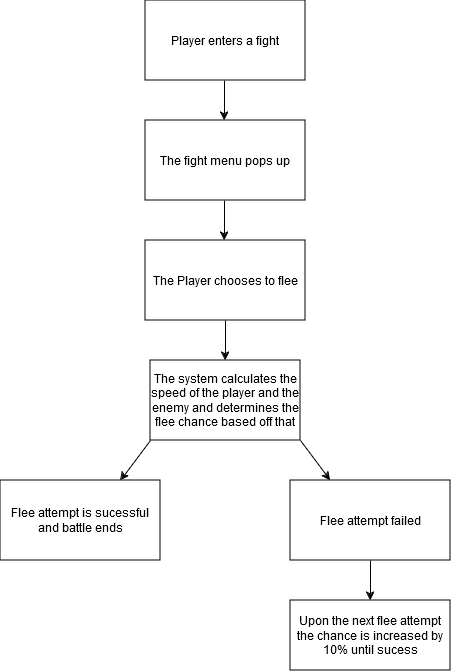

The diagram above was exported from draw.io. Its source (the exported page's mxGraphModel, read from the mxfile embedded in the PNG):
<mxGraphModel dx="1434" dy="782" grid="1" gridSize="10" guides="1" tooltips="1" connect="1" arrows="1" fold="1" page="1" pageScale="1" pageWidth="850" pageHeight="1100" math="0" shadow="0">
  <root>
    <mxCell id="0" />
    <mxCell id="1" parent="0" />
    <mxCell id="9wRAZa3eu1D-8AbTDfj7-1" value="Player enters a fight" style="rounded=0;whiteSpace=wrap;html=1;" parent="1" vertex="1">
      <mxGeometry x="345" width="160" height="80" as="geometry" />
    </mxCell>
    <mxCell id="9wRAZa3eu1D-8AbTDfj7-3" value="The fight menu pops up" style="rounded=0;whiteSpace=wrap;html=1;" parent="1" vertex="1">
      <mxGeometry x="345" y="120" width="160" height="80" as="geometry" />
    </mxCell>
    <mxCell id="9wRAZa3eu1D-8AbTDfj7-39" value="The Player chooses to flee" style="rounded=0;whiteSpace=wrap;html=1;" parent="1" vertex="1">
      <mxGeometry x="345" y="240" width="160" height="80" as="geometry" />
    </mxCell>
    <mxCell id="9wRAZa3eu1D-8AbTDfj7-44" value="The system calculates the speed of the player and the enemy and determines the flee chance based off that" style="rounded=0;whiteSpace=wrap;html=1;" parent="1" vertex="1">
      <mxGeometry x="350" y="360" width="150" height="80" as="geometry" />
    </mxCell>
    <mxCell id="9wRAZa3eu1D-8AbTDfj7-50" value="" style="endArrow=classic;html=1;rounded=0;entryX=0.5;entryY=0;entryDx=0;entryDy=0;" parent="1" edge="1" target="9wRAZa3eu1D-8AbTDfj7-44">
      <mxGeometry width="50" height="50" relative="1" as="geometry">
        <mxPoint x="425" y="320" as="sourcePoint" />
        <mxPoint x="465" y="355" as="targetPoint" />
      </mxGeometry>
    </mxCell>
    <mxCell id="9wRAZa3eu1D-8AbTDfj7-59" value="" style="endArrow=classic;html=1;rounded=0;" parent="1" edge="1">
      <mxGeometry width="50" height="50" relative="1" as="geometry">
        <mxPoint x="424" y="80" as="sourcePoint" />
        <mxPoint x="424" y="120" as="targetPoint" />
      </mxGeometry>
    </mxCell>
    <mxCell id="9wRAZa3eu1D-8AbTDfj7-60" value="" style="endArrow=classic;html=1;rounded=0;" parent="1" edge="1">
      <mxGeometry width="50" height="50" relative="1" as="geometry">
        <mxPoint x="424" y="200" as="sourcePoint" />
        <mxPoint x="424" y="240" as="targetPoint" />
      </mxGeometry>
    </mxCell>
    <mxCell id="A6666ByzrUiH9HA8-HnX-1" value="Flee attempt is sucessful and battle ends" style="rounded=0;whiteSpace=wrap;html=1;" vertex="1" parent="1">
      <mxGeometry x="200" y="480" width="160" height="80" as="geometry" />
    </mxCell>
    <mxCell id="A6666ByzrUiH9HA8-HnX-2" value="" style="endArrow=classic;html=1;rounded=0;entryX=0.75;entryY=0;entryDx=0;entryDy=0;" edge="1" parent="1" target="A6666ByzrUiH9HA8-HnX-1">
      <mxGeometry width="50" height="50" relative="1" as="geometry">
        <mxPoint x="350" y="440" as="sourcePoint" />
        <mxPoint x="400" y="390" as="targetPoint" />
      </mxGeometry>
    </mxCell>
    <mxCell id="A6666ByzrUiH9HA8-HnX-3" value="Flee attempt failed " style="rounded=0;whiteSpace=wrap;html=1;" vertex="1" parent="1">
      <mxGeometry x="490" y="480" width="160" height="80" as="geometry" />
    </mxCell>
    <mxCell id="A6666ByzrUiH9HA8-HnX-4" value="" style="endArrow=classic;html=1;rounded=0;entryX=0.25;entryY=0;entryDx=0;entryDy=0;exitX=1;exitY=1;exitDx=0;exitDy=0;" edge="1" parent="1" source="9wRAZa3eu1D-8AbTDfj7-44" target="A6666ByzrUiH9HA8-HnX-3">
      <mxGeometry width="50" height="50" relative="1" as="geometry">
        <mxPoint x="455" y="440" as="sourcePoint" />
        <mxPoint x="505" y="390" as="targetPoint" />
      </mxGeometry>
    </mxCell>
    <mxCell id="A6666ByzrUiH9HA8-HnX-5" value="Upon the next flee attempt the chance is increased by 10% until sucess" style="rounded=0;whiteSpace=wrap;html=1;" vertex="1" parent="1">
      <mxGeometry x="490" y="600" width="160" height="70" as="geometry" />
    </mxCell>
    <mxCell id="A6666ByzrUiH9HA8-HnX-6" value="" style="endArrow=classic;html=1;rounded=0;" edge="1" parent="1" target="A6666ByzrUiH9HA8-HnX-5">
      <mxGeometry width="50" height="50" relative="1" as="geometry">
        <mxPoint x="570" y="560" as="sourcePoint" />
        <mxPoint x="620" y="510" as="targetPoint" />
      </mxGeometry>
    </mxCell>
  </root>
</mxGraphModel>